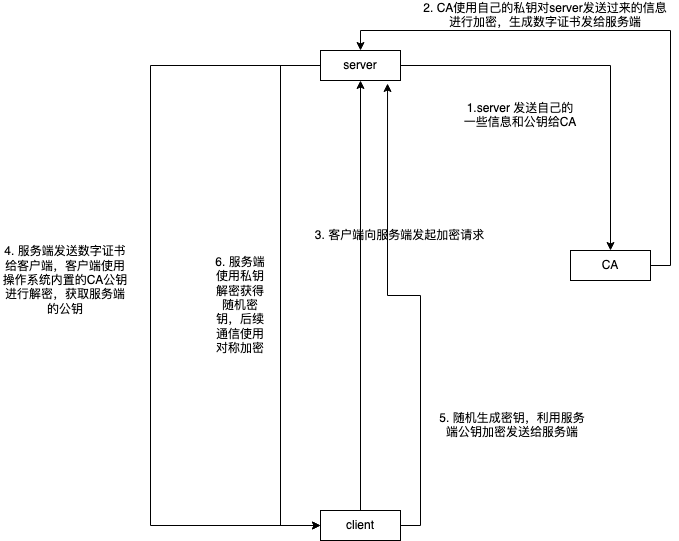

The diagram above was exported from draw.io. Its source (the exported page's mxGraphModel, read from the mxfile embedded in the PNG):
<mxGraphModel dx="1434" dy="749" grid="1" gridSize="10" guides="1" tooltips="1" connect="1" arrows="1" fold="1" page="1" pageScale="1" pageWidth="827" pageHeight="1169" math="0" shadow="0">
  <root>
    <mxCell id="0" />
    <mxCell id="1" parent="0" />
    <mxCell id="sfrzQqB5J0-dMyCXhqMu-4" style="edgeStyle=orthogonalEdgeStyle;rounded=0;orthogonalLoop=1;jettySize=auto;html=1;entryX=0.5;entryY=0;entryDx=0;entryDy=0;" edge="1" parent="1" source="sfrzQqB5J0-dMyCXhqMu-1" target="sfrzQqB5J0-dMyCXhqMu-2">
      <mxGeometry relative="1" as="geometry" />
    </mxCell>
    <mxCell id="sfrzQqB5J0-dMyCXhqMu-12" style="edgeStyle=orthogonalEdgeStyle;rounded=0;orthogonalLoop=1;jettySize=auto;html=1;exitX=0;exitY=0.5;exitDx=0;exitDy=0;entryX=0;entryY=0.5;entryDx=0;entryDy=0;" edge="1" parent="1" source="sfrzQqB5J0-dMyCXhqMu-1" target="sfrzQqB5J0-dMyCXhqMu-3">
      <mxGeometry relative="1" as="geometry">
        <Array as="points">
          <mxPoint x="190" y="75" />
          <mxPoint x="190" y="535" />
        </Array>
      </mxGeometry>
    </mxCell>
    <mxCell id="sfrzQqB5J0-dMyCXhqMu-16" style="edgeStyle=orthogonalEdgeStyle;rounded=0;orthogonalLoop=1;jettySize=auto;html=1;exitX=0;exitY=0.5;exitDx=0;exitDy=0;entryX=0;entryY=0.5;entryDx=0;entryDy=0;" edge="1" parent="1" source="sfrzQqB5J0-dMyCXhqMu-1" target="sfrzQqB5J0-dMyCXhqMu-3">
      <mxGeometry relative="1" as="geometry">
        <Array as="points">
          <mxPoint x="320" y="75" />
          <mxPoint x="320" y="535" />
        </Array>
      </mxGeometry>
    </mxCell>
    <mxCell id="sfrzQqB5J0-dMyCXhqMu-1" value="server" style="rounded=0;whiteSpace=wrap;html=1;" vertex="1" parent="1">
      <mxGeometry x="360" y="60" width="80" height="30" as="geometry" />
    </mxCell>
    <mxCell id="sfrzQqB5J0-dMyCXhqMu-7" style="edgeStyle=orthogonalEdgeStyle;rounded=0;orthogonalLoop=1;jettySize=auto;html=1;exitX=1;exitY=0.5;exitDx=0;exitDy=0;entryX=0.5;entryY=0;entryDx=0;entryDy=0;" edge="1" parent="1" source="sfrzQqB5J0-dMyCXhqMu-2" target="sfrzQqB5J0-dMyCXhqMu-1">
      <mxGeometry relative="1" as="geometry" />
    </mxCell>
    <mxCell id="sfrzQqB5J0-dMyCXhqMu-2" value="CA" style="rounded=0;whiteSpace=wrap;html=1;" vertex="1" parent="1">
      <mxGeometry x="610" y="260" width="80" height="30" as="geometry" />
    </mxCell>
    <mxCell id="sfrzQqB5J0-dMyCXhqMu-9" style="edgeStyle=orthogonalEdgeStyle;rounded=0;orthogonalLoop=1;jettySize=auto;html=1;exitX=0.5;exitY=0;exitDx=0;exitDy=0;entryX=0.5;entryY=1;entryDx=0;entryDy=0;" edge="1" parent="1" source="sfrzQqB5J0-dMyCXhqMu-3" target="sfrzQqB5J0-dMyCXhqMu-1">
      <mxGeometry relative="1" as="geometry" />
    </mxCell>
    <mxCell id="sfrzQqB5J0-dMyCXhqMu-14" style="edgeStyle=orthogonalEdgeStyle;rounded=0;orthogonalLoop=1;jettySize=auto;html=1;exitX=1;exitY=0.5;exitDx=0;exitDy=0;entryX=0.838;entryY=1.1;entryDx=0;entryDy=0;entryPerimeter=0;" edge="1" parent="1" source="sfrzQqB5J0-dMyCXhqMu-3" target="sfrzQqB5J0-dMyCXhqMu-1">
      <mxGeometry relative="1" as="geometry" />
    </mxCell>
    <mxCell id="sfrzQqB5J0-dMyCXhqMu-3" value="client" style="rounded=0;whiteSpace=wrap;html=1;" vertex="1" parent="1">
      <mxGeometry x="360" y="520" width="80" height="30" as="geometry" />
    </mxCell>
    <mxCell id="sfrzQqB5J0-dMyCXhqMu-5" value="1.server 发送自己的一些信息和公钥给CA" style="text;html=1;strokeColor=none;fillColor=none;align=center;verticalAlign=middle;whiteSpace=wrap;rounded=0;" vertex="1" parent="1">
      <mxGeometry x="500" y="110" width="120" height="30" as="geometry" />
    </mxCell>
    <mxCell id="sfrzQqB5J0-dMyCXhqMu-8" value="2. CA使用自己的私钥对server发送过来的信息进行加密，生成数字证书发给服务端" style="text;html=1;strokeColor=none;fillColor=none;align=center;verticalAlign=middle;whiteSpace=wrap;rounded=0;" vertex="1" parent="1">
      <mxGeometry x="460" y="10" width="250" height="30" as="geometry" />
    </mxCell>
    <mxCell id="sfrzQqB5J0-dMyCXhqMu-10" value="3. 客户端向服务端发起加密请求" style="text;html=1;align=center;verticalAlign=middle;resizable=0;points=[];autosize=1;strokeColor=none;fillColor=none;" vertex="1" parent="1">
      <mxGeometry x="344" y="230" width="190" height="30" as="geometry" />
    </mxCell>
    <mxCell id="sfrzQqB5J0-dMyCXhqMu-13" value="4. 服务端发送数字证书给客户端，客户端使用操作系统内置的CA公钥进行解密，获取服务端的公钥" style="text;html=1;strokeColor=none;fillColor=none;align=center;verticalAlign=middle;whiteSpace=wrap;rounded=0;" vertex="1" parent="1">
      <mxGeometry x="40" y="250" width="130" height="80" as="geometry" />
    </mxCell>
    <mxCell id="sfrzQqB5J0-dMyCXhqMu-15" value="5. 随机生成密钥，利用服务端公钥加密发送给服务端" style="text;html=1;strokeColor=none;fillColor=none;align=center;verticalAlign=middle;whiteSpace=wrap;rounded=0;" vertex="1" parent="1">
      <mxGeometry x="474" y="400" width="156" height="70" as="geometry" />
    </mxCell>
    <mxCell id="sfrzQqB5J0-dMyCXhqMu-17" value="6. 服务端使用私钥解密获得随机密钥，后续通信使用对称加密" style="text;html=1;strokeColor=none;fillColor=none;align=center;verticalAlign=middle;whiteSpace=wrap;rounded=0;" vertex="1" parent="1">
      <mxGeometry x="250" y="300" width="60" height="30" as="geometry" />
    </mxCell>
  </root>
</mxGraphModel>